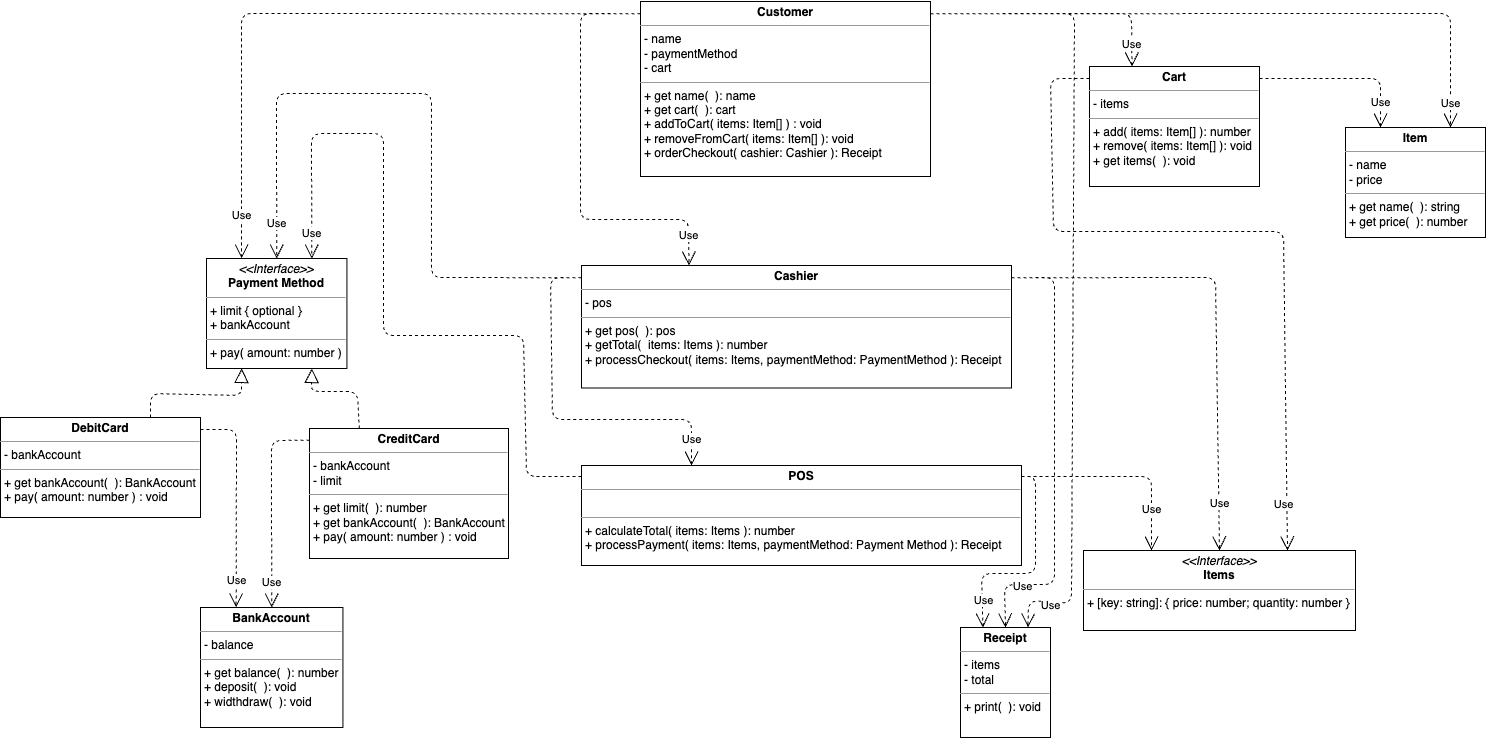

The diagram above was exported from draw.io. Its source (the exported page's mxGraphModel, read from the mxfile embedded in the PNG):
<mxGraphModel dx="3328" dy="1080" grid="0" gridSize="10" guides="1" tooltips="1" connect="1" arrows="1" fold="1" page="1" pageScale="1" pageWidth="850" pageHeight="1100" math="0" shadow="0">
  <root>
    <mxCell id="0" />
    <mxCell id="1" parent="0" />
    <mxCell id="71" value="&lt;p style=&quot;margin:0px;margin-top:4px;text-align:center;&quot;&gt;&lt;i&gt;&amp;lt;&amp;lt;Interface&amp;gt;&amp;gt;&lt;/i&gt;&lt;br&gt;&lt;b&gt;Payment Method&lt;/b&gt;&lt;/p&gt;&lt;hr size=&quot;1&quot;&gt;&lt;p style=&quot;margin:0px;margin-left:4px;&quot;&gt;+ limit { optional }&lt;/p&gt;&lt;p style=&quot;margin:0px;margin-left:4px;&quot;&gt;+ bankAccount&lt;/p&gt;&lt;hr size=&quot;1&quot;&gt;&lt;p style=&quot;margin:0px;margin-left:4px;&quot;&gt;+ pay( amount: number )&lt;/p&gt;" style="verticalAlign=top;align=left;overflow=fill;fontSize=12;fontFamily=Helvetica;html=1;strokeColor=default;rounded=0;" parent="1" vertex="1">
      <mxGeometry x="-546" y="452" width="140.43" height="110" as="geometry" />
    </mxCell>
    <mxCell id="72" value="&lt;p style=&quot;margin:0px;margin-top:4px;text-align:center;&quot;&gt;&lt;b&gt;Customer&lt;/b&gt;&lt;/p&gt;&lt;hr size=&quot;1&quot;&gt;&lt;p style=&quot;margin:0px;margin-left:4px;&quot;&gt;- name&lt;/p&gt;&lt;p style=&quot;margin:0px;margin-left:4px;&quot;&gt;- paymentMethod&lt;/p&gt;&lt;p style=&quot;margin:0px;margin-left:4px;&quot;&gt;- cart&lt;/p&gt;&lt;hr size=&quot;1&quot;&gt;&lt;p style=&quot;margin:0px;margin-left:4px;&quot;&gt;+ get name(&amp;nbsp; ): name&lt;/p&gt;&lt;p style=&quot;margin:0px;margin-left:4px;&quot;&gt;+ get cart(&amp;nbsp; ): cart&lt;/p&gt;&lt;p style=&quot;margin:0px;margin-left:4px;&quot;&gt;+ addToCart( items: Item[] ) : void&lt;/p&gt;&lt;p style=&quot;margin:0px;margin-left:4px;&quot;&gt;+ removeFromCart( items: Item[] ): void&lt;/p&gt;&lt;p style=&quot;margin:0px;margin-left:4px;&quot;&gt;+ orderCheckout( cashier: Cashier ): Receipt&lt;/p&gt;" style="verticalAlign=top;align=left;overflow=fill;fontSize=12;fontFamily=Helvetica;html=1;strokeColor=default;points=[[0,0.07,0,0,0],[0,0.25,0,0,0],[0,0.5,0,0,0],[0,0.75,0,0,0],[0,1,0,0,0],[0.25,0,0,0,0],[0.25,1,0,0,0],[0.5,0,0,0,0],[0.5,1,0,0,0],[0.75,0,0,0,0],[0.75,1,0,0,0],[1,0.07,0,0,0],[1,0.25,0,0,0],[1,0.5,0,0,0],[1,0.75,0,0,0],[1,1,0,0,0]];" parent="1" vertex="1">
      <mxGeometry x="-112" y="195" width="290" height="175" as="geometry" />
    </mxCell>
    <mxCell id="95" value="&lt;p style=&quot;margin:0px;margin-top:4px;text-align:center;&quot;&gt;&lt;b&gt;DebitCard&lt;/b&gt;&lt;/p&gt;&lt;hr size=&quot;1&quot;&gt;&lt;p style=&quot;margin:0px;margin-left:4px;&quot;&gt;- bankAccount&lt;/p&gt;&lt;hr size=&quot;1&quot;&gt;&lt;p style=&quot;margin:0px;margin-left:4px;&quot;&gt;+ get bankAccount(&amp;nbsp; ): BankAccount&lt;/p&gt;&lt;p style=&quot;margin:0px;margin-left:4px;&quot;&gt;+ pay( amount: number ) : void&lt;/p&gt;" style="verticalAlign=top;align=left;overflow=fill;fontSize=12;fontFamily=Helvetica;html=1;strokeColor=default;points=[[0,0.12,0,0,0],[0,0.25,0,0,0],[0,0.5,0,0,0],[0,0.75,0,0,0],[0,1,0,0,0],[0.25,0,0,0,0],[0.25,1,0,0,0],[0.5,0,0,0,0],[0.5,1,0,0,0],[0.75,0,0,0,0],[0.75,1,0,0,0],[1,0.12,0,0,0],[1,0.25,0,0,0],[1,0.5,0,0,0],[1,0.75,0,0,0],[1,1,0,0,0]];" parent="1" vertex="1">
      <mxGeometry x="-752" y="611" width="200" height="100" as="geometry" />
    </mxCell>
    <mxCell id="105" value="&lt;p style=&quot;margin:0px;margin-top:4px;text-align:center;&quot;&gt;&lt;b&gt;CreditCard&lt;/b&gt;&lt;/p&gt;&lt;hr size=&quot;1&quot;&gt;&lt;p style=&quot;margin:0px;margin-left:4px;&quot;&gt;- bankAccount&lt;/p&gt;&lt;p style=&quot;margin:0px;margin-left:4px;&quot;&gt;- limit&lt;/p&gt;&lt;hr size=&quot;1&quot;&gt;&lt;p style=&quot;margin:0px;margin-left:4px;&quot;&gt;+ get limit(&amp;nbsp; ): number&lt;/p&gt;&lt;p style=&quot;margin:0px;margin-left:4px;&quot;&gt;+ get bankAccount(&amp;nbsp; ): BankAccount&lt;/p&gt;&lt;p style=&quot;margin:0px;margin-left:4px;&quot;&gt;+ pay( amount: number ) : void&lt;/p&gt;&lt;p style=&quot;margin:0px;margin-left:4px;&quot;&gt;&lt;br&gt;&lt;/p&gt;" style="verticalAlign=top;align=left;overflow=fill;fontSize=12;fontFamily=Helvetica;html=1;strokeColor=default;points=[[0,0.09,0,0,0],[0,0.25,0,0,0],[0,0.5,0,0,0],[0,0.75,0,0,0],[0,1,0,0,0],[0.25,0,0,0,0],[0.25,1,0,0,0],[0.5,0,0,0,0],[0.5,1,0,0,0],[0.75,0,0,0,0],[0.75,1,0,0,0],[1,0.09,0,0,0],[1,0.25,0,0,0],[1,0.5,0,0,0],[1,0.75,0,0,0],[1,1,0,0,0]];" parent="1" vertex="1">
      <mxGeometry x="-443" y="622" width="199" height="130" as="geometry" />
    </mxCell>
    <mxCell id="111" value="&lt;p style=&quot;margin:0px;margin-top:4px;text-align:center;&quot;&gt;&lt;b&gt;BankAccount&lt;/b&gt;&lt;/p&gt;&lt;hr size=&quot;1&quot;&gt;&lt;p style=&quot;margin:0px;margin-left:4px;&quot;&gt;- balance&lt;/p&gt;&lt;hr size=&quot;1&quot;&gt;&lt;p style=&quot;margin:0px;margin-left:4px;&quot;&gt;+ get balance(&amp;nbsp; ): number&lt;/p&gt;&lt;p style=&quot;margin:0px;margin-left:4px;&quot;&gt;+ deposit(&amp;nbsp; ): void&lt;/p&gt;&lt;p style=&quot;margin:0px;margin-left:4px;&quot;&gt;+ widthdraw(&amp;nbsp; ): void&lt;/p&gt;" style="verticalAlign=top;align=left;overflow=fill;fontSize=12;fontFamily=Helvetica;html=1;strokeColor=default;" parent="1" vertex="1">
      <mxGeometry x="-552" y="801" width="142.43" height="120" as="geometry" />
    </mxCell>
    <mxCell id="117" value="&lt;p style=&quot;margin:0px;margin-top:4px;text-align:center;&quot;&gt;&lt;b&gt;Cart&lt;/b&gt;&lt;/p&gt;&lt;hr size=&quot;1&quot;&gt;&lt;p style=&quot;margin:0px;margin-left:4px;&quot;&gt;- items&lt;/p&gt;&lt;hr size=&quot;1&quot;&gt;&lt;p style=&quot;margin:0px;margin-left:4px;&quot;&gt;+ add( items: Item[] ): number&lt;/p&gt;&lt;p style=&quot;margin:0px;margin-left:4px;&quot;&gt;+ remove( items: Item[] ): void&lt;/p&gt;&lt;p style=&quot;margin:0px;margin-left:4px;&quot;&gt;+ get items(&amp;nbsp; ): void&lt;/p&gt;" style="verticalAlign=top;align=left;overflow=fill;fontSize=12;fontFamily=Helvetica;html=1;strokeColor=default;points=[[0,0.1,0,0,0],[0,0.25,0,0,0],[0,0.5,0,0,0],[0,0.75,0,0,0],[0,1,0,0,0],[0.25,0,0,0,0],[0.25,1,0,0,0],[0.5,0,0,0,0],[0.5,1,0,0,0],[0.75,0,0,0,0],[0.75,1,0,0,0],[1,0.1,0,0,0],[1,0.25,0,0,0],[1,0.5,0,0,0],[1,0.75,0,0,0],[1,1,0,0,0]];" parent="1" vertex="1">
      <mxGeometry x="337" y="260" width="170" height="120" as="geometry" />
    </mxCell>
    <mxCell id="119" value="&lt;p style=&quot;margin:0px;margin-top:4px;text-align:center;&quot;&gt;&lt;b&gt;Item&lt;/b&gt;&lt;/p&gt;&lt;hr size=&quot;1&quot;&gt;&lt;p style=&quot;margin:0px;margin-left:4px;&quot;&gt;- name&lt;/p&gt;&lt;p style=&quot;margin:0px;margin-left:4px;&quot;&gt;- price&lt;/p&gt;&lt;hr size=&quot;1&quot;&gt;&lt;p style=&quot;margin:0px;margin-left:4px;&quot;&gt;+ get name(&amp;nbsp; ): string&lt;/p&gt;&lt;p style=&quot;margin:0px;margin-left:4px;&quot;&gt;+ get price(&amp;nbsp; ): number&lt;/p&gt;" style="verticalAlign=top;align=left;overflow=fill;fontSize=12;fontFamily=Helvetica;html=1;strokeColor=default;" parent="1" vertex="1">
      <mxGeometry x="593" y="321" width="140" height="110" as="geometry" />
    </mxCell>
    <mxCell id="121" value="&lt;p style=&quot;margin:0px;margin-top:4px;text-align:center;&quot;&gt;&lt;b&gt;Cashier&lt;/b&gt;&lt;/p&gt;&lt;hr size=&quot;1&quot;&gt;&lt;p style=&quot;margin:0px;margin-left:4px;&quot;&gt;- pos&lt;/p&gt;&lt;hr size=&quot;1&quot;&gt;&lt;p style=&quot;margin:0px;margin-left:4px;&quot;&gt;+ get pos(&amp;nbsp; ): pos&lt;/p&gt;&lt;p style=&quot;margin:0px;margin-left:4px;&quot;&gt;+ getTotal(&amp;nbsp; items: Items ): number&lt;/p&gt;&lt;p style=&quot;margin:0px;margin-left:4px;&quot;&gt;&lt;span style=&quot;background-color: initial;&quot;&gt;+ processCheckout( items: Items, paymentMethod: PaymentMethod ): Receipt&lt;/span&gt;&lt;/p&gt;" style="verticalAlign=top;align=left;overflow=fill;fontSize=12;fontFamily=Helvetica;html=1;strokeColor=default;points=[[0,0.1,0,0,0],[0,0.25,0,0,0],[0,0.5,0,0,0],[0,0.75,0,0,0],[0,1,0,0,0],[0.25,0,0,0,0],[0.25,1,0,0,0],[0.5,0,0,0,0],[0.5,1,0,0,0],[0.75,0,0,0,0],[0.75,1,0,0,0],[1,0.1,0,0,0],[1,0.25,0,0,0],[1,0.5,0,0,0],[1,0.75,0,0,0],[1,1,0,0,0]];" parent="1" vertex="1">
      <mxGeometry x="-171" y="459" width="430" height="122.5" as="geometry" />
    </mxCell>
    <mxCell id="122" value="&lt;p style=&quot;margin:0px;margin-top:4px;text-align:center;&quot;&gt;&lt;b&gt;POS&lt;/b&gt;&lt;/p&gt;&lt;hr size=&quot;1&quot;&gt;&lt;p style=&quot;margin:0px;margin-left:4px;&quot;&gt;&lt;br&gt;&lt;/p&gt;&lt;hr size=&quot;1&quot;&gt;&lt;p style=&quot;margin:0px;margin-left:4px;&quot;&gt;+ calculateTotal( items: Items ): number&lt;/p&gt;&lt;p style=&quot;margin:0px;margin-left:4px;&quot;&gt;+ processPayment( items: Items, paymentMethod: Payment Method ): Receipt&lt;/p&gt;&lt;p style=&quot;margin:0px;margin-left:4px;&quot;&gt;&lt;br&gt;&lt;/p&gt;" style="verticalAlign=top;align=left;overflow=fill;fontSize=12;fontFamily=Helvetica;html=1;strokeColor=default;points=[[0,0.11,0,0,0],[0,0.25,0,0,0],[0,0.5,0,0,0],[0,0.75,0,0,0],[0,1,0,0,0],[0.25,0,0,0,0],[0.25,1,0,0,0],[0.5,0,0,0,0],[0.5,1,0,0,0],[0.75,0,0,0,0],[0.75,1,0,0,0],[1,0.11,0,0,0],[1,0.25,0,0,0],[1,0.5,0,0,0],[1,0.75,0,0,0],[1,1,0,0,0]];" parent="1" vertex="1">
      <mxGeometry x="-171" y="659" width="440" height="100" as="geometry" />
    </mxCell>
    <mxCell id="124" value="&lt;p style=&quot;margin:0px;margin-top:4px;text-align:center;&quot;&gt;&lt;i&gt;&amp;lt;&amp;lt;Interface&amp;gt;&amp;gt;&lt;/i&gt;&lt;br&gt;&lt;b&gt;Items&lt;/b&gt;&lt;/p&gt;&lt;hr size=&quot;1&quot;&gt;&lt;p style=&quot;margin:0px;margin-left:4px;&quot;&gt;+ [key: string]: { price: number; quantity: number }&lt;br&gt;&lt;/p&gt;" style="verticalAlign=top;align=left;overflow=fill;fontSize=12;fontFamily=Helvetica;html=1;strokeColor=default;" parent="1" vertex="1">
      <mxGeometry x="331" y="744" width="272" height="80" as="geometry" />
    </mxCell>
    <mxCell id="138" value="&lt;p style=&quot;margin:0px;margin-top:4px;text-align:center;&quot;&gt;&lt;b&gt;Receipt&lt;/b&gt;&lt;/p&gt;&lt;hr size=&quot;1&quot;&gt;&lt;p style=&quot;margin:0px;margin-left:4px;&quot;&gt;- items&lt;/p&gt;&lt;p style=&quot;margin:0px;margin-left:4px;&quot;&gt;- total&lt;/p&gt;&lt;hr size=&quot;1&quot;&gt;&lt;p style=&quot;margin:0px;margin-left:4px;&quot;&gt;+ print(&amp;nbsp; ): void&lt;br&gt;&lt;/p&gt;" style="verticalAlign=top;align=left;overflow=fill;fontSize=12;fontFamily=Helvetica;html=1;strokeColor=default;" parent="1" vertex="1">
      <mxGeometry x="208" y="821" width="90" height="110" as="geometry" />
    </mxCell>
    <mxCell id="165" value="Use" style="endArrow=open;endSize=12;dashed=1;html=1;exitX=0;exitY=0.07;exitDx=0;exitDy=0;exitPerimeter=0;entryX=0.25;entryY=0;entryDx=0;entryDy=0;" parent="1" source="72" target="71" edge="1">
      <mxGeometry x="0.8727" width="160" relative="1" as="geometry">
        <mxPoint x="-225" y="269" as="sourcePoint" />
        <mxPoint x="-491" y="207" as="targetPoint" />
        <Array as="points">
          <mxPoint x="-511" y="207" />
        </Array>
        <mxPoint y="-1" as="offset" />
      </mxGeometry>
    </mxCell>
    <mxCell id="166" value="" style="endArrow=block;dashed=1;endFill=0;endSize=12;html=1;exitX=0.25;exitY=0;exitDx=0;exitDy=0;entryX=0.75;entryY=1;entryDx=0;entryDy=0;" parent="1" source="105" target="71" edge="1">
      <mxGeometry width="160" relative="1" as="geometry">
        <mxPoint x="-457" y="639" as="sourcePoint" />
        <mxPoint x="-297" y="639" as="targetPoint" />
        <Array as="points">
          <mxPoint x="-395" y="585" />
          <mxPoint x="-441" y="585" />
        </Array>
      </mxGeometry>
    </mxCell>
    <mxCell id="167" value="" style="endArrow=block;dashed=1;endFill=0;endSize=12;html=1;exitX=0.75;exitY=0;exitDx=0;exitDy=0;entryX=0.25;entryY=1;entryDx=0;entryDy=0;" parent="1" source="95" target="71" edge="1">
      <mxGeometry width="160" relative="1" as="geometry">
        <mxPoint x="-458" y="639" as="sourcePoint" />
        <mxPoint x="-298" y="639" as="targetPoint" />
        <Array as="points">
          <mxPoint x="-602" y="587" />
          <mxPoint x="-511" y="589" />
        </Array>
      </mxGeometry>
    </mxCell>
    <mxCell id="168" value="Use" style="endArrow=open;endSize=12;dashed=1;html=1;entryX=0.25;entryY=0;entryDx=0;entryDy=0;exitX=1;exitY=0.12;exitDx=0;exitDy=0;exitPerimeter=0;" parent="1" source="95" target="111" edge="1">
      <mxGeometry x="0.7477" width="160" relative="1" as="geometry">
        <mxPoint x="-553" y="754" as="sourcePoint" />
        <mxPoint x="-406.3937500000002" y="768" as="targetPoint" />
        <Array as="points">
          <mxPoint x="-516" y="623" />
        </Array>
        <mxPoint as="offset" />
      </mxGeometry>
    </mxCell>
    <mxCell id="169" value="Use" style="endArrow=open;endSize=12;dashed=1;html=1;entryX=0.5;entryY=0;entryDx=0;entryDy=0;exitX=0;exitY=0.09;exitDx=0;exitDy=0;exitPerimeter=0;" parent="1" source="105" target="111" edge="1">
      <mxGeometry x="0.7463" width="160" relative="1" as="geometry">
        <mxPoint x="-626" y="726" as="sourcePoint" />
        <mxPoint x="-587.3937500000002" y="900" as="targetPoint" />
        <Array as="points">
          <mxPoint x="-481" y="634" />
        </Array>
        <mxPoint as="offset" />
      </mxGeometry>
    </mxCell>
    <mxCell id="170" value="Use" style="endArrow=open;endSize=12;dashed=1;html=1;exitX=0;exitY=0.1;exitDx=0;exitDy=0;exitPerimeter=0;entryX=0.5;entryY=0;entryDx=0;entryDy=0;" parent="1" source="121" target="71" edge="1">
      <mxGeometry x="0.8991" width="160" relative="1" as="geometry">
        <mxPoint x="-348" y="338" as="sourcePoint" />
        <mxPoint x="-468" y="290" as="targetPoint" />
        <Array as="points">
          <mxPoint x="-321" y="471" />
          <mxPoint x="-321" y="287" />
          <mxPoint x="-476" y="287" />
        </Array>
        <mxPoint y="-1" as="offset" />
      </mxGeometry>
    </mxCell>
    <mxCell id="171" value="Use" style="endArrow=open;endSize=12;dashed=1;html=1;exitX=0;exitY=0.11;exitDx=0;exitDy=0;exitPerimeter=0;entryX=0.75;entryY=0;entryDx=0;entryDy=0;" parent="1" source="122" target="71" edge="1">
      <mxGeometry x="0.932" width="160" relative="1" as="geometry">
        <mxPoint x="-105" y="576" as="sourcePoint" />
        <mxPoint x="-441" y="327" as="targetPoint" />
        <Array as="points">
          <mxPoint x="-226" y="670" />
          <mxPoint x="-229" y="529" />
          <mxPoint x="-369" y="529" />
          <mxPoint x="-369" y="327" />
          <mxPoint x="-441" y="327" />
        </Array>
        <mxPoint as="offset" />
      </mxGeometry>
    </mxCell>
    <mxCell id="172" value="Use" style="endArrow=open;endSize=12;dashed=1;html=1;entryX=0.25;entryY=0;entryDx=0;entryDy=0;entryPerimeter=0;exitX=0;exitY=0.07;exitDx=0;exitDy=0;exitPerimeter=0;" parent="1" source="72" target="121" edge="1">
      <mxGeometry x="0.8619" width="160" relative="1" as="geometry">
        <mxPoint x="-1" y="506" as="sourcePoint" />
        <mxPoint x="37.60624999999982" y="680" as="targetPoint" />
        <Array as="points">
          <mxPoint x="-172" y="207" />
          <mxPoint x="-172" y="413" />
          <mxPoint x="-64" y="413" />
        </Array>
        <mxPoint as="offset" />
      </mxGeometry>
    </mxCell>
    <mxCell id="173" value="Use" style="endArrow=open;endSize=12;dashed=1;html=1;entryX=0.25;entryY=0;entryDx=0;entryDy=0;entryPerimeter=0;exitX=0;exitY=0.1;exitDx=0;exitDy=0;exitPerimeter=0;" parent="1" source="121" target="122" edge="1">
      <mxGeometry x="0.8603" width="160" relative="1" as="geometry">
        <mxPoint x="-226" y="707" as="sourcePoint" />
        <mxPoint x="-187.39375000000018" y="881" as="targetPoint" />
        <Array as="points">
          <mxPoint x="-202" y="471" />
          <mxPoint x="-200" y="613" />
          <mxPoint x="-61" y="613" />
        </Array>
        <mxPoint as="offset" />
      </mxGeometry>
    </mxCell>
    <mxCell id="174" value="Use" style="endArrow=open;endSize=12;dashed=1;html=1;exitX=1;exitY=0.07;exitDx=0;exitDy=0;exitPerimeter=0;entryX=0.25;entryY=0;entryDx=0;entryDy=0;" parent="1" source="72" target="117" edge="1">
      <mxGeometry x="0.8268" width="160" relative="1" as="geometry">
        <mxPoint x="25" y="240" as="sourcePoint" />
        <mxPoint x="295" y="319" as="targetPoint" />
        <Array as="points">
          <mxPoint x="379" y="207" />
        </Array>
        <mxPoint as="offset" />
      </mxGeometry>
    </mxCell>
    <mxCell id="175" value="Use" style="endArrow=open;endSize=12;dashed=1;html=1;exitX=1;exitY=0.1;exitDx=0;exitDy=0;exitPerimeter=0;entryX=0.25;entryY=0;entryDx=0;entryDy=0;" parent="1" source="117" target="119" edge="1">
      <mxGeometry x="0.7059" width="160" relative="1" as="geometry">
        <mxPoint x="254" y="348" as="sourcePoint" />
        <mxPoint x="260" y="361" as="targetPoint" />
        <Array as="points">
          <mxPoint x="628" y="272" />
        </Array>
        <mxPoint as="offset" />
      </mxGeometry>
    </mxCell>
    <mxCell id="176" value="Use" style="endArrow=open;endSize=12;dashed=1;html=1;exitX=1;exitY=0.07;exitDx=0;exitDy=0;exitPerimeter=0;entryX=0.75;entryY=0;entryDx=0;entryDy=0;" parent="1" source="72" target="119" edge="1">
      <mxGeometry x="0.9211" width="160" relative="1" as="geometry">
        <mxPoint x="369" y="306" as="sourcePoint" />
        <mxPoint x="698" y="212" as="targetPoint" />
        <Array as="points">
          <mxPoint x="698" y="207" />
        </Array>
        <mxPoint as="offset" />
      </mxGeometry>
    </mxCell>
    <mxCell id="177" value="Use" style="endArrow=open;endSize=12;dashed=1;html=1;exitX=0;exitY=0.1;exitDx=0;exitDy=0;exitPerimeter=0;entryX=0.75;entryY=0;entryDx=0;entryDy=0;" parent="1" source="117" target="124" edge="1">
      <mxGeometry x="0.873" y="-3" width="160" relative="1" as="geometry">
        <mxPoint x="279" y="289" as="sourcePoint" />
        <mxPoint x="303" y="463" as="targetPoint" />
        <Array as="points">
          <mxPoint x="298" y="272" />
          <mxPoint x="301" y="425" />
          <mxPoint x="531" y="425" />
        </Array>
        <mxPoint as="offset" />
      </mxGeometry>
    </mxCell>
    <mxCell id="178" value="Use" style="endArrow=open;endSize=12;dashed=1;html=1;entryX=0.5;entryY=0;entryDx=0;entryDy=0;exitX=1;exitY=0.1;exitDx=0;exitDy=0;exitPerimeter=0;" parent="1" source="121" target="124" edge="1">
      <mxGeometry x="0.8072" y="1" width="160" relative="1" as="geometry">
        <mxPoint x="291" y="617" as="sourcePoint" />
        <mxPoint x="329.6062499999998" y="791" as="targetPoint" />
        <Array as="points">
          <mxPoint x="463" y="471" />
        </Array>
        <mxPoint as="offset" />
      </mxGeometry>
    </mxCell>
    <mxCell id="179" value="Use" style="endArrow=open;endSize=12;dashed=1;html=1;exitX=1;exitY=0.11;exitDx=0;exitDy=0;exitPerimeter=0;entryX=0.25;entryY=0;entryDx=0;entryDy=0;" parent="1" source="122" target="124" edge="1">
      <mxGeometry x="0.598" width="160" relative="1" as="geometry">
        <mxPoint x="200.99999999999977" y="622.25" as="sourcePoint" />
        <mxPoint x="348" y="775" as="targetPoint" />
        <Array as="points">
          <mxPoint x="399" y="670" />
        </Array>
        <mxPoint as="offset" />
      </mxGeometry>
    </mxCell>
    <mxCell id="180" value="Use" style="endArrow=open;endSize=12;dashed=1;html=1;entryX=0.25;entryY=0;entryDx=0;entryDy=0;exitX=1;exitY=0.11;exitDx=0;exitDy=0;exitPerimeter=0;" parent="1" source="122" target="138" edge="1">
      <mxGeometry x="0.7532" y="1" width="160" relative="1" as="geometry">
        <mxPoint x="308" y="524" as="sourcePoint" />
        <mxPoint x="346.6062499999998" y="698" as="targetPoint" />
        <Array as="points">
          <mxPoint x="283" y="670" />
          <mxPoint x="283" y="767" />
          <mxPoint x="229" y="767" />
        </Array>
        <mxPoint as="offset" />
      </mxGeometry>
    </mxCell>
    <mxCell id="181" value="Use" style="endArrow=open;endSize=12;dashed=1;html=1;entryX=0.5;entryY=0;entryDx=0;entryDy=0;exitX=1;exitY=0.1;exitDx=0;exitDy=0;exitPerimeter=0;" parent="1" source="121" target="138" edge="1">
      <mxGeometry x="0.7315" y="2" width="160" relative="1" as="geometry">
        <mxPoint x="357" y="524" as="sourcePoint" />
        <mxPoint x="395.6062499999998" y="698" as="targetPoint" />
        <Array as="points">
          <mxPoint x="302" y="471" />
          <mxPoint x="302" y="778" />
          <mxPoint x="252" y="778" />
        </Array>
        <mxPoint as="offset" />
      </mxGeometry>
    </mxCell>
    <mxCell id="182" value="Use" style="endArrow=open;endSize=12;dashed=1;html=1;exitX=1;exitY=0.07;exitDx=0;exitDy=0;exitPerimeter=0;entryX=0.75;entryY=0;entryDx=0;entryDy=0;" parent="1" source="72" target="138" edge="1">
      <mxGeometry x="0.8775" y="3" width="160" relative="1" as="geometry">
        <mxPoint x="411" y="526" as="sourcePoint" />
        <mxPoint x="332" y="787" as="targetPoint" />
        <Array as="points">
          <mxPoint x="322" y="207" />
          <mxPoint x="319" y="797" />
          <mxPoint x="276" y="794" />
        </Array>
        <mxPoint as="offset" />
      </mxGeometry>
    </mxCell>
  </root>
</mxGraphModel>